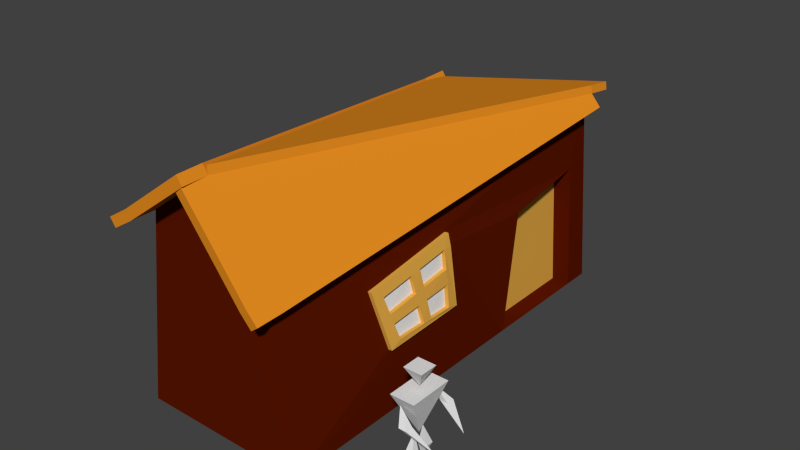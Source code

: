 # Source: VillagerHouse.blend  (saved by Blender 2.76.0; exported with 4.5.12 LTS)
import bpy
from mathutils import Matrix  # noqa: F401  (used for matrix-valued properties, if any)

bpy.ops.wm.read_factory_settings(use_empty=True)
scene = bpy.context.scene
scene.name = 'Scene'

# ---- collections
col_collection_1 = bpy.data.collections.new('Collection 1'); scene.collection.children.link(col_collection_1)

# ---- materials (node trees are filled in below, after node groups)
mat_material_001 = bpy.data.materials.new('Material.001')
mat_material_001.alpha_threshold = 0.0
mat_material_001.use_transparent_shadow = False
mat_material_001.diffuse_color = (0.1025, 0.00798, 0.0, 1.0)
mat_material_001.roughness = 0.5
mat_material_001.specular_intensity = 0.0
mat_material_002 = bpy.data.materials.new('Material.002')
mat_material_002.alpha_threshold = 0.0
mat_material_002.use_transparent_shadow = False
mat_material_002.diffuse_color = (0.8, 0.2693, 0.01507, 1.0)
mat_material_002.roughness = 0.5
mat_material_002.specular_intensity = 0.0
mat_material_003 = bpy.data.materials.new('Material.003')
mat_material_003.alpha_threshold = 0.0
mat_material_003.use_transparent_shadow = False
mat_material_003.diffuse_color = (0.8, 0.414, 0.06274, 1.0)
mat_material_003.roughness = 0.5
mat_material_003.specular_intensity = 0.1368
mat_material_004 = bpy.data.materials.new('Material.004')
mat_material_004.alpha_threshold = 0.0
mat_material_004.use_transparent_shadow = False
mat_material_004.roughness = 0.5

# ---- material node trees

# ---- world
world_world = bpy.data.worlds.new('World'); scene.world = world_world
world_world.color = (0.05088, 0.05088, 0.05088)
world_world.use_sun_shadow = False
world_world.sun_shadow_jitter_overblur = 0.0
world_world.cycles.sampling_method = 'MANUAL'
world_world.cycles.sample_map_resolution = 256

# ---- meshes
me_cube_003 = bpy.data.meshes.new('Cube.003')
me_cube_003.from_pydata([(-1.0, -1.0, -1.0), (-0.7347, -0.9614, 1.258), (-1.0, 4.077, -1.0), (-1.292, 3.854, 0.9875), (1.0, -1.0, -1.0), (0.7147, -0.966, 0.8457), (1.0, 4.077, -1.0), (0.9839, 3.821, 1.403), (-0.01002, -0.9637, 1.779), (1.08, 3.807, 1.477), (0.8108, -0.9801, 0.9203), (0.08606, -0.9778, 1.854), (1.095, 3.831, 1.262), (0.8256, -0.9558, 0.7048), (1.191, 3.817, 1.336), (0.9217, -0.9699, 0.7794), (0.6933, -1.254, 0.8189), (-0.03146, -1.252, 1.752), (0.7893, -1.268, 0.8936), (0.06462, -1.266, 1.827), (0.8042, -1.244, 0.6781), (0.9003, -1.258, 0.7527), (-1.311, 3.865, 1.078), (1.061, 3.818, 1.568), (0.0675, -0.9668, 1.945), (-1.279, 4.156, 0.9536), (1.093, 4.109, 1.443), (-1.298, 4.167, 1.045), (1.074, 4.12, 1.534), (-0.7966, -0.9642, 1.358), (-1.354, 3.852, 1.088), (0.02418, -0.9806, 1.954), (-0.7347, -1.255, 1.249), (0.08614, -1.272, 1.845), (-0.7965, -1.258, 1.35), (0.02426, -1.274, 1.946), (-0.9979, -1.001, 1.094), (-1.556, 3.815, 0.8241), (-1.06, -1.004, 1.195), (-1.617, 3.812, 0.9244), (-1.049, -0.9599, 1.202), (-0.9871, -0.9571, 1.102), (-1.049, -1.254, 1.194), (-0.987, -1.251, 1.094), (-1.345, 4.285, 0.9673), (-1.407, 4.282, 1.068), (-1.608, 4.245, 0.8039), (-1.67, 4.242, 0.9042), (1.0, 2.363, -1.0), (1.0, 3.746, -1.0), (0.9905, 2.57, 0.4185), (0.9893, 3.614, 0.5941), (0.7809, 2.363, -1.001), (0.7809, 3.746, -1.001), (0.7714, 2.57, 0.4171), (0.7702, 3.614, 0.5926), (0.9341, 1.263, 0.5015), (0.9944, 1.272, -0.1708), (0.9834, 0.4985, -0.1792), (0.8929, 0.3517, 0.3312), (0.9381, 1.355, 0.4956), (0.9849, 0.3672, -0.2512), (0.9615, 0.9444, 0.06323), (0.9587, 0.8277, 0.05072), (0.9401, 0.7999, 0.1901), (0.9112, 0.7567, 0.4069), (0.9169, 0.8816, 0.4302), (0.9904, 0.9849, -0.1739), (0.9888, 0.8727, -0.1752), (0.989, 1.416, -0.2119), (0.9703, 1.268, 0.09828), (0.9548, 1.266, 0.271), (0.9499, 0.4441, 0.009822), (0.9298, 0.4115, 0.1233), (0.8699, 0.306, 0.4569), (0.9161, 1.337, 0.6525), (0.9436, 0.9191, 0.2107), (0.8652, 0.206, 0.4397), (0.9873, 1.353, 0.5014), (0.9833, 1.26, 0.5073), (1.004, 1.264, 0.2768), (1.04, 0.9828, -0.1681), (1.044, 1.27, -0.165), (1.034, 0.365, -0.2453), (1.033, 0.4963, -0.1734), (0.979, 0.4093, 0.1291), (0.9421, 0.3495, 0.337), (0.9604, 0.7545, 0.4127), (0.9893, 0.7977, 0.1959), (1.008, 0.8255, 0.05654), (1.038, 0.8705, -0.1693), (0.9661, 0.8794, 0.4361), (1.038, 1.413, -0.2061), (1.011, 0.9422, 0.06905), (1.019, 1.266, 0.1041), (0.9928, 0.917, 0.2165), (0.9191, 0.3039, 0.4628), (0.9653, 1.335, 0.6583), (0.9144, 0.2038, 0.4456), (0.9991, 0.4419, 0.01564)], [], [(1, 3, 2, 0), (3, 7, 6, 2), (50, 48, 52, 54), (5, 8, 1, 0, 4), (0, 2, 6, 49, 48, 4), (7, 8, 11, 9), (10, 9, 11), (15, 10, 18, 21), (5, 7, 12, 13), (13, 12, 14, 15), (7, 9, 14, 12), (9, 10, 15, 14), (10, 11, 19, 18), (17, 16, 18, 19), (18, 16, 20, 21), (5, 13, 20, 16), (8, 5, 16, 17), (13, 15, 21, 20), (11, 8, 17, 19), (3, 11, 24, 22), (23, 22, 24), (3, 22, 27, 25), (11, 9, 23, 24), (26, 25, 27, 28), (9, 3, 25, 26), (23, 9, 26, 28), (22, 23, 28, 27), (31, 29, 34, 35), (30, 29, 31), (11, 3, 30, 31), (29, 30, 39, 38), (32, 33, 35, 34), (11, 31, 35, 33), (1, 11, 33, 32), (1, 32, 43, 41), (37, 36, 38, 39), (3, 37, 46, 44), (3, 1, 36, 37), (1, 29, 38, 36), (40, 41, 43, 42), (32, 34, 42, 43), (34, 29, 40, 42), (29, 1, 41, 40), (45, 44, 46, 47), (39, 30, 45, 47), (30, 3, 44, 45), (37, 39, 47, 46), (53, 55, 54, 52), (51, 50, 54, 55), (48, 49, 53, 52), (49, 51, 55, 53), (66, 56, 79, 91), (70, 57, 82, 94), (74, 77, 98, 96), (62, 70, 94, 93), (7, 5, 4, 61, 77, 74, 75, 60, 50, 51, 49, 6), (50, 60, 69, 61, 4, 48), (67, 62, 93, 81), (57, 67, 81, 82), (73, 64, 65, 59), (68, 63, 72, 58), (56, 66, 76, 71), (70, 62, 67, 57), (77, 61, 83, 98), (63, 68, 90, 89), (78, 79, 80, 94, 82, 81, 90, 84, 83, 92), (78, 97, 96, 86, 87, 91, 79), (89, 88, 85, 99), (96, 98, 83, 84, 99, 85, 86), (80, 95, 93, 94), (95, 88, 89, 93), (91, 87, 88, 95), (93, 89, 90, 81), (73, 59, 86, 85), (76, 66, 91, 95), (58, 72, 99, 84), (59, 65, 87, 86), (68, 58, 84, 90), (75, 74, 96, 97), (65, 64, 88, 87), (64, 73, 85, 88), (60, 75, 97, 78), (69, 60, 78, 92), (72, 63, 89, 99), (56, 71, 80, 79), (61, 69, 92, 83), (71, 76, 95, 80)])
me_cube_003.polygons.foreach_set('material_index', [0, 0, 0, 0, 0, 0, 1, 1, 1, 1, 1, 1, 1, 1, 1, 1, 1, 1, 0, 1, 1, 1, 1, 1, 1, 1, 1, 1, 1, 1, 1, 1, 1, 1, 1, 1, 1, 1, 0, 1, 1, 1, 0, 1, 1, 1, 1, 2, 0, 0, 0, 2, 2, 2, 2, 0, 0, 2, 2, 3, 3, 3, 3, 2, 2, 2, 2, 2, 2, 2, 2, 2, 2, 2, 2, 2, 2, 2, 2, 2, 2, 2, 2, 2, 2, 2, 2])
me_cube_003.materials.append(mat_material_001)
me_cube_003.materials.append(mat_material_002)
me_cube_003.materials.append(mat_material_003)
me_cube_003.materials.append(mat_material_004)
me_cube_003.use_remesh_preserve_volume = False
me_cube_003.use_remesh_preserve_attributes = False
me_cube_003.use_mirror_vertex_groups = False
me_cube_003.update()
me_cube_001 = bpy.data.meshes.new('Cube.001')
me_cube_001.from_pydata([(-1.408, -2.294, 2.77), (-0.09342, 0.09852, -2.015), (-1.408, 2.491, 2.77), (1.222, -2.294, 2.77), (1.222, 2.491, 2.77)], [], [(3, 4, 2, 0), (0, 2, 1), (2, 4, 1), (4, 3, 1), (3, 0, 1)])
me_cube_001.use_remesh_preserve_volume = False
me_cube_001.use_remesh_preserve_attributes = False
me_cube_001.use_mirror_vertex_groups = False
me_cube_001.update()
me_cube_002 = bpy.data.meshes.new('Cube.002')
me_cube_002.from_pydata([(-1.0, -1.0, 10.06), (-1.0, 1.0, 10.06), (1.0, -1.0, 10.06), (0.0, 0.0, 8.057), (1.0, 1.0, 10.06)], [], [(2, 0, 3), (4, 2, 3), (0, 1, 3), (2, 4, 1, 0), (1, 4, 3)])
me_cube_002.use_remesh_preserve_volume = False
me_cube_002.use_remesh_preserve_attributes = False
me_cube_002.use_mirror_vertex_groups = False
me_cube_002.update()
me_plane_000 = bpy.data.meshes.new('Plane.000')
me_plane_000.from_pydata([(-1.676, -6.259, -4.155), (-0.7413, -6.259, -4.155), (-1.676, -5.324, -4.155), (-0.7413, -5.324, -4.155), (-1.209, -6.187, -1.921), (-1.487, -5.792, -6.012)], [], [(2, 0, 4), (1, 3, 4), (0, 1, 4), (3, 2, 4), (0, 2, 5), (2, 3, 5), (3, 1, 5), (1, 0, 5)])
me_plane_000.use_remesh_preserve_volume = False
me_plane_000.use_remesh_preserve_attributes = False
me_plane_000.use_mirror_vertex_groups = False
me_plane_000.update()
me_plane_005 = bpy.data.meshes.new('Plane.005')
me_plane_005.from_pydata([(4.234, 0.7176, 3.547), (5.076, 0.7176, 3.547), (4.234, 1.56, 3.547), (5.076, 1.56, 3.547), (3.643, 1.667, 5.14), (7.333, 1.831, 1.655)], [], [(4, 3, 2), (0, 1, 4), (2, 0, 4), (1, 3, 4), (3, 1, 5), (0, 5, 1), (0, 2, 5), (2, 3, 5)])
me_plane_005.use_remesh_preserve_volume = False
me_plane_005.use_remesh_preserve_attributes = False
me_plane_005.use_mirror_vertex_groups = False
me_plane_005.update()
me_plane_006 = bpy.data.meshes.new('Plane.006')
me_plane_006.from_pydata([(4.234, 0.4567, 3.547), (5.076, 0.4567, 3.547), (4.234, 1.299, 3.547), (5.076, 1.299, 3.547), (3.643, 0.2587, 5.14), (7.333, -0.05077, 1.655)], [], [(4, 3, 2), (0, 1, 4), (2, 0, 4), (1, 3, 4), (3, 1, 5), (0, 5, 1), (0, 2, 5), (2, 3, 5)])
me_plane_006.use_remesh_preserve_volume = False
me_plane_006.use_remesh_preserve_attributes = False
me_plane_006.use_mirror_vertex_groups = False
me_plane_006.update()
me_plane_007 = bpy.data.meshes.new('Plane.007')
me_plane_007.from_pydata([(-1.828, -6.07, -4.282), (-0.8932, -6.07, -4.282), (-1.828, -5.135, -4.282), (-0.8932, -5.135, -4.282), (-1.361, -5.282, -2.049), (-1.639, -5.602, -6.039)], [], [(2, 0, 4), (1, 3, 4), (0, 1, 4), (3, 2, 4), (0, 2, 5), (2, 3, 5), (3, 1, 5), (1, 0, 5)])
me_plane_007.use_remesh_preserve_volume = False
me_plane_007.use_remesh_preserve_attributes = False
me_plane_007.use_mirror_vertex_groups = False
me_plane_007.update()

# ---- objects
ob_cube = bpy.data.objects.new('Cube', me_cube_003)
ob_body_001 = bpy.data.objects.new('Body.001', me_cube_001)
ob_head_001 = bpy.data.objects.new('Head.001', me_cube_002)
ob_left_leg_001 = bpy.data.objects.new('Left Leg.001', me_plane_000)
ob_right_arm_002 = bpy.data.objects.new('Right Arm.002', me_plane_005)
ob_right_arm_003 = bpy.data.objects.new('Right Arm.003', me_plane_006)
ob_right_leg_001 = bpy.data.objects.new('Right Leg.001', me_plane_007)

# ---- transforms, parenting, visibility, modifiers, constraints
ob_cube.location = (-15.53, 0.0, 9.627)
ob_cube.scale = (9.266, 9.266, 9.266)
ob_cube.lineart.crease_threshold = 0.0
ob_body_001.location = (0.0, 0.0, 5.0)
ob_body_001.lineart.crease_threshold = 0.0
ob_head_001.location = (0.0, 0.0, 0.0)
ob_head_001.lineart.crease_threshold = 0.0
ob_left_leg_001.location = (1.078, 6.855, 5.397)
ob_left_leg_001.lineart.crease_threshold = 0.0
ob_right_arm_002.location = (-4.192, -3.608, 1.665)
ob_right_arm_002.lineart.crease_threshold = 0.0
ob_right_arm_003.location = (-3.965, 2.133, 1.672)
ob_right_arm_003.lineart.crease_threshold = 0.0
ob_right_leg_001.location = (1.247, 4.715, 5.458)
ob_right_leg_001.lineart.crease_threshold = 0.0

# ---- collection membership
col_collection_1.objects.link(ob_cube)
col_collection_1.objects.link(ob_body_001)
col_collection_1.objects.link(ob_head_001)
col_collection_1.objects.link(ob_left_leg_001)
col_collection_1.objects.link(ob_right_arm_002)
col_collection_1.objects.link(ob_right_arm_003)
col_collection_1.objects.link(ob_right_leg_001)

# ---- scene / render settings (as saved in the file)
scene.frame_start = 1; scene.frame_end = 250; scene.frame_set(1)
scene.render.engine = 'BLENDER_EEVEE_NEXT'
scene.render.resolution_percentage = 50
scene.render.dither_intensity = 0.0
scene.cycles.use_denoising = False
scene.cycles.samples = 10
scene.cycles.sampling_pattern = 'TABULATED_SOBOL'
scene.cycles.light_sampling_threshold = 0.0
scene.cycles.use_adaptive_sampling = False
scene.cycles.use_light_tree = False
scene.cycles.blur_glossy = 0.0
scene.cycles.pixel_filter_type = 'GAUSSIAN'
scene.cycles.sample_clamp_indirect = 0.0
scene.view_settings.view_transform = 'Standard'
bpy.context.view_layer.update()

# ---- added for rendering (the .blend has no active camera and no usable light): camera, sun
cam_auto = bpy.data.cameras.new('AutoCamera')
cam_auto.lens = 50.0
cam_auto.sensor_width = 36.0
cam_auto.clip_end = 1105.85
ob_auto_camera = bpy.data.objects.new('AutoCamera', cam_auto)
scene.collection.objects.link(ob_auto_camera)
ob_auto_camera.location = (49.194, -61.6674, 63.9677)
ob_auto_camera.rotation_euler = (1.09748, -7.21219e-08, 0.694738)
scene.camera = ob_auto_camera
light_auto_sun = bpy.data.lights.new('AutoSun', 'SUN')
light_auto_sun.energy = 3.0
light_auto_sun.angle = 0.0523599
ob_auto_sun = bpy.data.objects.new('AutoSun', light_auto_sun)
scene.collection.objects.link(ob_auto_sun)
ob_auto_sun.rotation_euler = (0.872665, 0.174533, 0.523599)
bpy.context.view_layer.update()
